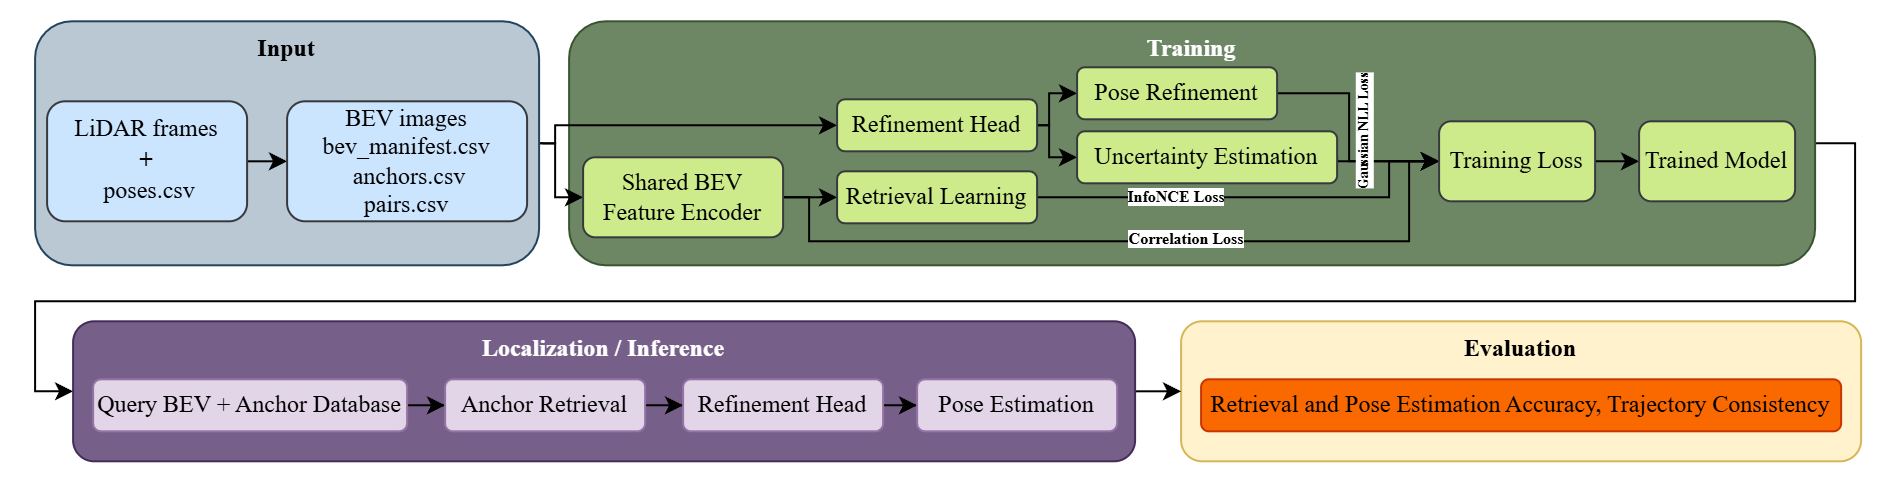

The diagram above was exported from draw.io. Its source (the exported page's mxGraphModel, read from the mxfile embedded in the PNG):
<mxGraphModel dx="1414" dy="818" grid="1" gridSize="10" guides="1" tooltips="1" connect="1" arrows="1" fold="1" page="1" pageScale="1" pageWidth="827" pageHeight="1169" background="light-dark(#FFFFFF,#121212)" math="0" shadow="0">
  <root>
    <mxCell id="0" />
    <mxCell id="1" parent="0" />
    <mxCell id="WDZ8-zczcssV1t_QHdbS-2" parent="1" style="rounded=1;whiteSpace=wrap;html=1;fillColor=light-dark(#FFF2CC,#FFE599);strokeColor=#d6b656;verticalAlign=top;" value="&lt;span style=&quot;color: light-dark(rgb(0, 0, 0), rgb(0, 0, 0));&quot;&gt;&lt;font face=&quot;Times New Roman&quot;&gt;&lt;b&gt;Evaluation&lt;/b&gt;&lt;/font&gt;&lt;/span&gt;" vertex="1">
      <mxGeometry height="70" width="340" x="613" y="260" as="geometry" />
    </mxCell>
    <mxCell id="qtRec32aIfW03aa7-QBO-77" edge="1" parent="1" source="qtRec32aIfW03aa7-QBO-14" style="edgeStyle=orthogonalEdgeStyle;rounded=0;orthogonalLoop=1;jettySize=auto;html=1;exitX=1;exitY=0.5;exitDx=0;exitDy=0;entryX=0;entryY=0.5;entryDx=0;entryDy=0;" target="qtRec32aIfW03aa7-QBO-63">
      <mxGeometry relative="1" as="geometry">
        <Array as="points">
          <mxPoint x="950" y="171" />
          <mxPoint x="950" y="250" />
          <mxPoint x="40" y="250" />
          <mxPoint x="40" y="295" />
        </Array>
      </mxGeometry>
    </mxCell>
    <mxCell id="qtRec32aIfW03aa7-QBO-14" parent="1" style="rounded=1;whiteSpace=wrap;html=1;fillColor=#6d8764;strokeColor=#3A5431;fontColor=#ffffff;verticalAlign=top;" value="&lt;b&gt;&lt;font face=&quot;Times New Roman&quot;&gt;Training&lt;/font&gt;&lt;/b&gt;" vertex="1">
      <mxGeometry height="122" width="623" x="307" y="110" as="geometry" />
    </mxCell>
    <mxCell id="qtRec32aIfW03aa7-QBO-89" edge="1" parent="1" source="qtRec32aIfW03aa7-QBO-2" style="edgeStyle=orthogonalEdgeStyle;rounded=0;orthogonalLoop=1;jettySize=auto;html=1;exitX=1;exitY=0.5;exitDx=0;exitDy=0;entryX=0;entryY=0.5;entryDx=0;entryDy=0;" target="qtRec32aIfW03aa7-QBO-15">
      <mxGeometry relative="1" as="geometry">
        <Array as="points">
          <mxPoint x="300" y="171.01" />
          <mxPoint x="300" y="198" />
        </Array>
      </mxGeometry>
    </mxCell>
    <mxCell id="qtRec32aIfW03aa7-QBO-90" edge="1" parent="1" source="qtRec32aIfW03aa7-QBO-2" style="edgeStyle=orthogonalEdgeStyle;rounded=0;orthogonalLoop=1;jettySize=auto;html=1;exitX=1;exitY=0.5;exitDx=0;exitDy=0;entryX=0;entryY=0.5;entryDx=0;entryDy=0;" target="qtRec32aIfW03aa7-QBO-17">
      <mxGeometry relative="1" as="geometry">
        <Array as="points">
          <mxPoint x="300" y="171.01" />
          <mxPoint x="300" y="162" />
        </Array>
      </mxGeometry>
    </mxCell>
    <mxCell id="qtRec32aIfW03aa7-QBO-2" parent="1" style="rounded=1;whiteSpace=wrap;html=1;fillColor=#bac8d3;strokeColor=#23445d;verticalAlign=top;" value="&lt;b style=&quot;color: light-dark(rgb(0, 0, 0), rgb(0, 0, 0));&quot;&gt;&lt;font face=&quot;Times New Roman&quot;&gt;Input&lt;/font&gt;&lt;/b&gt;" vertex="1">
      <mxGeometry height="122" width="252" x="40" y="110" as="geometry" />
    </mxCell>
    <mxCell id="qtRec32aIfW03aa7-QBO-12" edge="1" parent="1" source="qtRec32aIfW03aa7-QBO-3" style="edgeStyle=orthogonalEdgeStyle;rounded=0;orthogonalLoop=1;jettySize=auto;html=1;exitX=1;exitY=0.5;exitDx=0;exitDy=0;entryX=0;entryY=0.5;entryDx=0;entryDy=0;fontColor=light-dark(#000000,#000000);" target="qtRec32aIfW03aa7-QBO-8">
      <mxGeometry relative="1" as="geometry" />
    </mxCell>
    <mxCell id="qtRec32aIfW03aa7-QBO-3" parent="1" style="rounded=1;whiteSpace=wrap;html=1;fillColor=#cce5ff;strokeColor=#36393d;" value="&lt;div style=&quot;line-height: 130%;&quot;&gt;&lt;div&gt;&lt;span style=&quot;color: light-dark(rgb(0, 0, 0), rgb(0, 0, 0));&quot;&gt;&lt;font face=&quot;Times New Roman&quot;&gt;LiDAR frames&lt;/font&gt;&lt;/span&gt;&lt;/div&gt;&lt;div&gt;&lt;font face=&quot;Times New Roman&quot;&gt;&lt;b style=&quot;color: light-dark(rgb(0, 0, 0), rgb(0, 0, 0));&quot;&gt;+&lt;/b&gt;&lt;br&gt;&lt;/font&gt;&lt;div&gt;&lt;span style=&quot;color: light-dark(rgb(0, 0, 0), rgb(0, 0, 0));&quot;&gt;&lt;font face=&quot;Times New Roman&quot;&gt;&amp;nbsp;&lt;/font&gt;&lt;code&gt;&lt;font face=&quot;Times New Roman&quot;&gt;poses.csv&lt;/font&gt;&lt;/code&gt;&lt;/span&gt;&lt;/div&gt;&lt;/div&gt;&lt;/div&gt;" vertex="1">
      <mxGeometry height="60" width="100" x="46" y="150" as="geometry" />
    </mxCell>
    <mxCell id="qtRec32aIfW03aa7-QBO-8" parent="1" style="rounded=1;whiteSpace=wrap;html=1;fillColor=#cce5ff;strokeColor=#36393d;align=center;" value="&lt;span style=&quot;color: light-dark(rgb(0, 0, 0), rgb(0, 0, 0));&quot;&gt;&lt;font face=&quot;Times New Roman&quot;&gt;BEV images&lt;/font&gt;&lt;/span&gt;&lt;div&gt;&lt;span style=&quot;color: light-dark(rgb(0, 0, 0), rgb(0, 0, 0));&quot;&gt;&lt;code style=&quot;&quot;&gt;&lt;font face=&quot;Times New Roman&quot;&gt;bev_manifest.csv&lt;/font&gt;&lt;/code&gt;&lt;/span&gt;&lt;/div&gt;&lt;div&gt;&lt;span style=&quot;color: light-dark(rgb(0, 0, 0), rgb(0, 0, 0));&quot;&gt;&lt;font face=&quot;Times New Roman&quot;&gt;&amp;nbsp;&lt;/font&gt;&lt;code style=&quot;font-family: &amp;quot;Times New Roman&amp;quot;;&quot;&gt;anchors.csv&lt;/code&gt;&lt;/span&gt;&lt;/div&gt;&lt;div&gt;&lt;span style=&quot;color: light-dark(rgb(0, 0, 0), rgb(0, 0, 0));&quot;&gt;&lt;code style=&quot;font-family: &amp;quot;Times New Roman&amp;quot;;&quot;&gt;pairs.csv&lt;/code&gt;&lt;/span&gt;&lt;/div&gt;" vertex="1">
      <mxGeometry height="60" width="120" x="166" y="150" as="geometry" />
    </mxCell>
    <mxCell id="qtRec32aIfW03aa7-QBO-52" edge="1" parent="1" source="qtRec32aIfW03aa7-QBO-15" style="edgeStyle=orthogonalEdgeStyle;rounded=0;orthogonalLoop=1;jettySize=auto;html=1;exitX=1;exitY=0.5;exitDx=0;exitDy=0;entryX=0;entryY=0.5;entryDx=0;entryDy=0;" target="qtRec32aIfW03aa7-QBO-21">
      <mxGeometry relative="1" as="geometry">
        <Array as="points">
          <mxPoint x="427.01" y="198" />
          <mxPoint x="427.01" y="220" />
          <mxPoint x="727.01" y="220" />
          <mxPoint x="727.01" y="180" />
        </Array>
      </mxGeometry>
    </mxCell>
    <mxCell id="qtRec32aIfW03aa7-QBO-57" edge="1" parent="1" source="qtRec32aIfW03aa7-QBO-15" style="edgeStyle=orthogonalEdgeStyle;rounded=0;orthogonalLoop=1;jettySize=auto;html=1;exitX=1;exitY=0.5;exitDx=0;exitDy=0;entryX=0;entryY=0.5;entryDx=0;entryDy=0;" target="qtRec32aIfW03aa7-QBO-16">
      <mxGeometry relative="1" as="geometry">
        <Array as="points">
          <mxPoint x="420" y="198" />
          <mxPoint x="420" y="198" />
        </Array>
      </mxGeometry>
    </mxCell>
    <mxCell id="qtRec32aIfW03aa7-QBO-15" parent="1" style="rounded=1;whiteSpace=wrap;html=1;fillColor=light-dark(#CDEB8B,#5D824B);strokeColor=#36393d;" value="&lt;font face=&quot;Times New Roman&quot; style=&quot;color: light-dark(rgb(0, 0, 0), rgb(0, 0, 0));&quot;&gt;Shared BEV Feature Encoder&lt;/font&gt;" vertex="1">
      <mxGeometry height="40" width="100" x="314" y="178" as="geometry" />
    </mxCell>
    <mxCell id="qtRec32aIfW03aa7-QBO-51" edge="1" parent="1" source="qtRec32aIfW03aa7-QBO-16" style="edgeStyle=orthogonalEdgeStyle;rounded=0;orthogonalLoop=1;jettySize=auto;html=1;exitX=1;exitY=0.5;exitDx=0;exitDy=0;entryX=0;entryY=0.5;entryDx=0;entryDy=0;" target="qtRec32aIfW03aa7-QBO-21">
      <mxGeometry relative="1" as="geometry">
        <Array as="points">
          <mxPoint x="717" y="198" />
          <mxPoint x="717" y="180" />
        </Array>
      </mxGeometry>
    </mxCell>
    <mxCell id="qtRec32aIfW03aa7-QBO-16" parent="1" style="rounded=1;whiteSpace=wrap;html=1;fillColor=light-dark(#CDEB8B,#5D824B);strokeColor=#36393d;" value="&lt;font face=&quot;Times New Roman&quot; style=&quot;color: light-dark(rgb(0, 0, 0), rgb(0, 0, 0));&quot;&gt;Retrieval Learning&lt;/font&gt;" vertex="1">
      <mxGeometry height="26" width="100" x="441" y="185" as="geometry" />
    </mxCell>
    <mxCell id="qtRec32aIfW03aa7-QBO-60" edge="1" parent="1" source="qtRec32aIfW03aa7-QBO-17" style="edgeStyle=orthogonalEdgeStyle;rounded=0;orthogonalLoop=1;jettySize=auto;html=1;exitX=1;exitY=0.5;exitDx=0;exitDy=0;entryX=0;entryY=0.5;entryDx=0;entryDy=0;" target="qtRec32aIfW03aa7-QBO-19">
      <mxGeometry relative="1" as="geometry">
        <Array as="points">
          <mxPoint x="547" y="162" />
          <mxPoint x="547" y="146" />
        </Array>
      </mxGeometry>
    </mxCell>
    <mxCell id="qtRec32aIfW03aa7-QBO-61" edge="1" parent="1" source="qtRec32aIfW03aa7-QBO-17" style="edgeStyle=orthogonalEdgeStyle;rounded=0;orthogonalLoop=1;jettySize=auto;html=1;exitX=1;exitY=0.5;exitDx=0;exitDy=0;entryX=0;entryY=0.5;entryDx=0;entryDy=0;" target="qtRec32aIfW03aa7-QBO-20">
      <mxGeometry relative="1" as="geometry">
        <Array as="points">
          <mxPoint x="547" y="162" />
          <mxPoint x="547" y="178" />
        </Array>
      </mxGeometry>
    </mxCell>
    <mxCell id="qtRec32aIfW03aa7-QBO-17" parent="1" style="rounded=1;whiteSpace=wrap;html=1;fillColor=light-dark(#CDEB8B,#5D824B);strokeColor=#36393d;" value="&lt;font face=&quot;Times New Roman&quot; style=&quot;color: light-dark(rgb(0, 0, 0), rgb(0, 0, 0));&quot;&gt;Refinement Head&lt;/font&gt;" vertex="1">
      <mxGeometry height="26" width="100" x="441" y="149" as="geometry" />
    </mxCell>
    <mxCell id="qtRec32aIfW03aa7-QBO-47" edge="1" parent="1" source="qtRec32aIfW03aa7-QBO-19" style="edgeStyle=orthogonalEdgeStyle;rounded=0;orthogonalLoop=1;jettySize=auto;html=1;exitX=1;exitY=0.5;exitDx=0;exitDy=0;entryX=0;entryY=0.5;entryDx=0;entryDy=0;" target="qtRec32aIfW03aa7-QBO-21">
      <mxGeometry relative="1" as="geometry">
        <Array as="points">
          <mxPoint x="697" y="146" />
          <mxPoint x="697" y="180" />
        </Array>
      </mxGeometry>
    </mxCell>
    <mxCell id="qtRec32aIfW03aa7-QBO-19" parent="1" style="rounded=1;whiteSpace=wrap;html=1;fillColor=light-dark(#CDEB8B,#5D824B);strokeColor=#36393d;" value="&lt;font face=&quot;Times New Roman&quot; style=&quot;color: light-dark(rgb(0, 0, 0), rgb(0, 0, 0));&quot;&gt;Pose Refinement&lt;/font&gt;" vertex="1">
      <mxGeometry height="26" width="100" x="561" y="133" as="geometry" />
    </mxCell>
    <mxCell id="qtRec32aIfW03aa7-QBO-48" edge="1" parent="1" source="qtRec32aIfW03aa7-QBO-20" style="edgeStyle=orthogonalEdgeStyle;rounded=0;orthogonalLoop=1;jettySize=auto;html=1;exitX=1;exitY=0.5;exitDx=0;exitDy=0;" target="qtRec32aIfW03aa7-QBO-21" value="">
      <mxGeometry relative="1" as="geometry">
        <Array as="points">
          <mxPoint x="691" y="180" />
        </Array>
      </mxGeometry>
    </mxCell>
    <mxCell id="qtRec32aIfW03aa7-QBO-20" parent="1" style="rounded=1;whiteSpace=wrap;html=1;fillColor=light-dark(#CDEB8B,#5D824B);strokeColor=#36393d;" value="&lt;span style=&quot;color: light-dark(rgb(0, 0, 0), rgb(0, 0, 0));&quot;&gt;&lt;font face=&quot;Times New Roman&quot;&gt;Uncertainty Estimation&lt;/font&gt;&lt;/span&gt;" vertex="1">
      <mxGeometry height="26" width="130" x="561" y="165" as="geometry" />
    </mxCell>
    <mxCell id="qtRec32aIfW03aa7-QBO-53" edge="1" parent="1" source="qtRec32aIfW03aa7-QBO-21" style="edgeStyle=orthogonalEdgeStyle;rounded=0;orthogonalLoop=1;jettySize=auto;html=1;" target="qtRec32aIfW03aa7-QBO-33" value="">
      <mxGeometry relative="1" as="geometry" />
    </mxCell>
    <mxCell id="qtRec32aIfW03aa7-QBO-21" parent="1" style="rounded=1;whiteSpace=wrap;html=1;fillColor=light-dark(#CDEB8B,#5D824B);strokeColor=#36393d;" value="&lt;font face=&quot;Times New Roman&quot; style=&quot;color: light-dark(rgb(0, 0, 0), rgb(0, 0, 0));&quot;&gt;Training Loss&lt;/font&gt;" vertex="1">
      <mxGeometry height="40" width="78" x="742" y="160" as="geometry" />
    </mxCell>
    <mxCell id="qtRec32aIfW03aa7-QBO-33" parent="1" style="rounded=1;whiteSpace=wrap;html=1;fillColor=light-dark(#CDEB8B,#5D824B);strokeColor=#36393d;" value="&lt;span style=&quot;color: light-dark(rgb(0, 0, 0), rgb(0, 0, 0));&quot;&gt;&lt;font face=&quot;Times New Roman&quot;&gt;Trained Model&lt;/font&gt;&lt;/span&gt;" vertex="1">
      <mxGeometry height="40" width="78" x="842" y="160" as="geometry" />
    </mxCell>
    <mxCell id="qtRec32aIfW03aa7-QBO-54" parent="1" style="text;html=1;whiteSpace=wrap;strokeColor=none;fillColor=none;align=center;verticalAlign=middle;rounded=0;fontSize=8;fontColor=light-dark(#000000,#000000);labelBackgroundColor=light-dark(#FFFFFF,#FFFFFF);" value="&lt;b&gt;&lt;font face=&quot;Times New Roman&quot;&gt;Correlation Loss&lt;/font&gt;&lt;/b&gt;" vertex="1">
      <mxGeometry height="26" width="70" x="581" y="206" as="geometry" />
    </mxCell>
    <mxCell id="qtRec32aIfW03aa7-QBO-55" parent="1" style="text;html=1;whiteSpace=wrap;strokeColor=none;fillColor=none;align=center;verticalAlign=middle;rounded=0;fontSize=8;fontColor=light-dark(#000000,#000000);labelBackgroundColor=light-dark(#FFFFFF,#FFFFFF);" value="&lt;font face=&quot;Times New Roman&quot;&gt;&lt;b&gt;InfoNCE Loss&lt;/b&gt;&lt;/font&gt;" vertex="1">
      <mxGeometry height="26" width="70" x="576" y="185" as="geometry" />
    </mxCell>
    <mxCell id="qtRec32aIfW03aa7-QBO-56" parent="1" style="text;html=1;whiteSpace=wrap;strokeColor=none;fillColor=none;align=center;verticalAlign=middle;rounded=0;fontSize=7;fontColor=light-dark(#000000,#000000);labelBackgroundColor=light-dark(#FFFFFF,#FFFFFF);rotation=-90;" value="&lt;font face=&quot;Times New Roman&quot;&gt;&lt;b&gt;Gaussian NLL Loss&lt;/b&gt;&lt;/font&gt;" vertex="1">
      <mxGeometry height="26" width="70" x="670" y="152" as="geometry" />
    </mxCell>
    <mxCell id="qtRec32aIfW03aa7-QBO-85" edge="1" parent="1" source="qtRec32aIfW03aa7-QBO-63" style="edgeStyle=orthogonalEdgeStyle;rounded=0;orthogonalLoop=1;jettySize=auto;html=1;exitX=1;exitY=0.5;exitDx=0;exitDy=0;entryX=0;entryY=0.5;entryDx=0;entryDy=0;">
      <mxGeometry relative="1" as="geometry">
        <mxPoint x="613.0000000000002" y="295" as="targetPoint" />
      </mxGeometry>
    </mxCell>
    <mxCell id="qtRec32aIfW03aa7-QBO-63" parent="1" style="rounded=1;whiteSpace=wrap;html=1;fillColor=#76608a;fontColor=#ffffff;strokeColor=#432D57;verticalAlign=top;" value="&lt;b&gt;&lt;font face=&quot;Times New Roman&quot;&gt;Localization / Inference&lt;/font&gt;&lt;/b&gt;" vertex="1">
      <mxGeometry height="70" width="531" x="59" y="260" as="geometry" />
    </mxCell>
    <mxCell id="qtRec32aIfW03aa7-QBO-80" edge="1" parent="1" source="qtRec32aIfW03aa7-QBO-64" style="edgeStyle=orthogonalEdgeStyle;rounded=0;orthogonalLoop=1;jettySize=auto;html=1;" target="qtRec32aIfW03aa7-QBO-67" value="">
      <mxGeometry relative="1" as="geometry" />
    </mxCell>
    <mxCell id="qtRec32aIfW03aa7-QBO-64" parent="1" style="rounded=1;whiteSpace=wrap;html=1;fillColor=light-dark(#e1d5e7, #665071);strokeColor=#9673a6;gradientColor=none;" value="&lt;font face=&quot;Times New Roman&quot; style=&quot;color: light-dark(rgb(0, 0, 0), rgb(0, 0, 0));&quot;&gt;&lt;font&gt;Query BEV +&amp;nbsp;&lt;/font&gt;Anchor&amp;nbsp;&lt;/font&gt;&lt;font face=&quot;Times New Roman&quot; style=&quot;color: light-dark(rgb(0, 0, 0), rgb(0, 0, 0));&quot;&gt;Database&lt;/font&gt;" vertex="1">
      <mxGeometry height="26" width="157" x="69" y="289" as="geometry" />
    </mxCell>
    <mxCell id="qtRec32aIfW03aa7-QBO-75" edge="1" parent="1" source="qtRec32aIfW03aa7-QBO-67" style="edgeStyle=orthogonalEdgeStyle;rounded=0;orthogonalLoop=1;jettySize=auto;html=1;" target="qtRec32aIfW03aa7-QBO-68" value="">
      <mxGeometry relative="1" as="geometry" />
    </mxCell>
    <mxCell id="qtRec32aIfW03aa7-QBO-67" parent="1" style="rounded=1;whiteSpace=wrap;html=1;fillColor=light-dark(#e1d5e7, #665071);strokeColor=#9673a6;gradientColor=none;" value="&lt;font face=&quot;Times New Roman&quot; style=&quot;color: light-dark(rgb(0, 0, 0), rgb(0, 0, 0));&quot;&gt;Anchor Retrieval&lt;/font&gt;" vertex="1">
      <mxGeometry height="26" width="100" x="245" y="289" as="geometry" />
    </mxCell>
    <mxCell id="qtRec32aIfW03aa7-QBO-86" edge="1" parent="1" source="qtRec32aIfW03aa7-QBO-68" style="edgeStyle=orthogonalEdgeStyle;rounded=0;orthogonalLoop=1;jettySize=auto;html=1;" target="qtRec32aIfW03aa7-QBO-71" value="">
      <mxGeometry relative="1" as="geometry" />
    </mxCell>
    <mxCell id="qtRec32aIfW03aa7-QBO-68" parent="1" style="rounded=1;whiteSpace=wrap;html=1;fillColor=light-dark(#e1d5e7, #665071);strokeColor=#9673a6;gradientColor=none;" value="&lt;font face=&quot;Times New Roman&quot; style=&quot;color: light-dark(rgb(0, 0, 0), rgb(0, 0, 0));&quot;&gt;Refinement Head&lt;/font&gt;" vertex="1">
      <mxGeometry height="26" width="100" x="364" y="289" as="geometry" />
    </mxCell>
    <mxCell id="qtRec32aIfW03aa7-QBO-71" parent="1" style="rounded=1;whiteSpace=wrap;html=1;fillColor=light-dark(#e1d5e7, #665071);strokeColor=#9673a6;gradientColor=none;" value="&lt;font face=&quot;Times New Roman&quot; style=&quot;color: light-dark(rgb(0, 0, 0), rgb(0, 0, 0));&quot;&gt;Pose Estimation&lt;/font&gt;" vertex="1">
      <mxGeometry height="26" width="100" x="481" y="289" as="geometry" />
    </mxCell>
    <mxCell id="WDZ8-zczcssV1t_QHdbS-1" parent="1" style="rounded=1;whiteSpace=wrap;html=1;fillColor=#fa6800;strokeColor=#C73500;fontColor=#000000;" value="&lt;div style=&quot;line-height: 70%;&quot;&gt;&lt;font face=&quot;Times New Roman&quot;&gt;&lt;span style=&quot;color: light-dark(rgb(0, 0, 0), rgb(0, 0, 0));&quot;&gt;Retrieval and&amp;nbsp;&lt;/span&gt;&lt;span style=&quot;background-color: transparent; color: light-dark(rgb(0, 0, 0), rgb(0, 0, 0));&quot;&gt;Pose Estimation&lt;/span&gt;&lt;span style=&quot;color: light-dark(rgb(0, 0, 0), rgb(0, 0, 0)); background-color: transparent;&quot;&gt;&amp;nbsp;Accuracy, Trajectory&amp;nbsp;&lt;/span&gt;&lt;span style=&quot;background-color: transparent; color: light-dark(rgb(0, 0, 0), rgb(0, 0, 0));&quot;&gt;Consistency&lt;/span&gt;&lt;/font&gt;&lt;/div&gt;" vertex="1">
      <mxGeometry height="26" width="320" x="623" y="289" as="geometry" />
    </mxCell>
  </root>
</mxGraphModel>